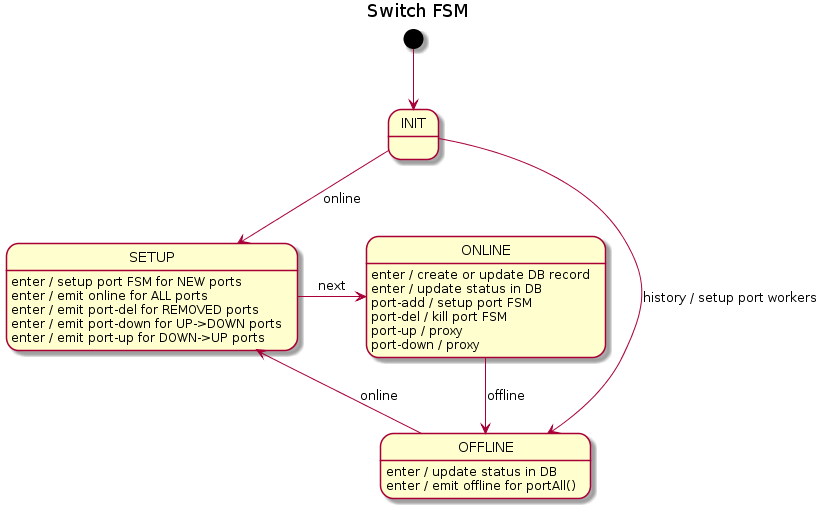

The diagram above was rendered by PlantUML. Its source (embedded in the PNG):
@startuml
title Switch FSM

[*] --> INIT

INIT --> OFFLINE : history / setup port workers
INIT --> SETUP : online

SETUP : enter / setup port FSM for NEW ports
SETUP : enter / emit online for ALL ports
SETUP : enter / emit port-del for REMOVED ports
SETUP : enter / emit port-down for UP->DOWN ports
SETUP : enter / emit port-up for DOWN->UP ports
SETUP -r-> ONLINE : next

ONLINE : enter / create or update DB record
ONLINE : enter / update status in DB
ONLINE : port-add / setup port FSM
ONLINE : port-del / kill port FSM
ONLINE : port-up / proxy
ONLINE : port-down / proxy
ONLINE --> OFFLINE : offline

OFFLINE : enter / update status in DB
OFFLINE : enter / emit offline for portAll()
OFFLINE --> SETUP : online
@enduml